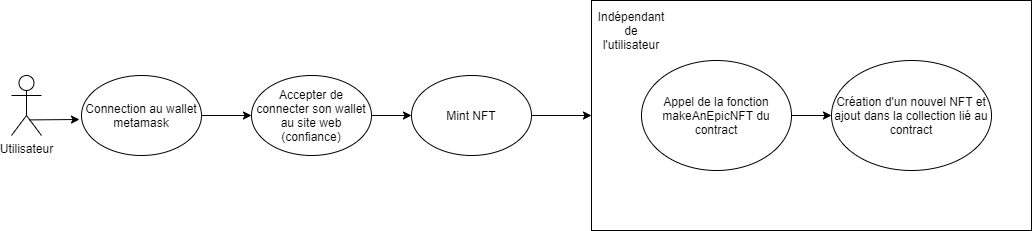

The diagram above was exported from draw.io. Its source (the exported page's mxGraphModel, read from the mxfile embedded in the PNG):
<mxGraphModel dx="2692" dy="2943" grid="1" gridSize="10" guides="1" tooltips="1" connect="1" arrows="1" fold="1" page="1" pageScale="1" pageWidth="1654" pageHeight="2336" math="0" shadow="0">
  <root>
    <mxCell id="0" />
    <mxCell id="1" parent="0" />
    <mxCell id="2" value="" style="rounded=0;whiteSpace=wrap;html=1;" vertex="1" parent="1">
      <mxGeometry x="450" y="-380" width="440" height="230" as="geometry" />
    </mxCell>
    <mxCell id="3" value="Utilisateur" style="shape=umlActor;html=1;verticalLabelPosition=bottom;verticalAlign=top;align=center;" vertex="1" parent="1">
      <mxGeometry x="-130" y="-305" width="30" height="60" as="geometry" />
    </mxCell>
    <mxCell id="4" value="Connection au wallet metamask" style="ellipse;whiteSpace=wrap;html=1;" vertex="1" parent="1">
      <mxGeometry x="-60" y="-305" width="120" height="80" as="geometry" />
    </mxCell>
    <mxCell id="5" value="Accepter de connecter son wallet au site web (confiance)" style="ellipse;whiteSpace=wrap;html=1;" vertex="1" parent="1">
      <mxGeometry x="110" y="-305" width="120" height="80" as="geometry" />
    </mxCell>
    <mxCell id="6" value="Mint NFT" style="ellipse;whiteSpace=wrap;html=1;" vertex="1" parent="1">
      <mxGeometry x="270" y="-305" width="120" height="80" as="geometry" />
    </mxCell>
    <mxCell id="7" value="" style="endArrow=classic;html=1;" edge="1" source="4" target="5" parent="1">
      <mxGeometry width="50" height="50" relative="1" as="geometry">
        <mxPoint x="80" y="-190" as="sourcePoint" />
        <mxPoint x="130" y="-240" as="targetPoint" />
      </mxGeometry>
    </mxCell>
    <mxCell id="8" value="" style="endArrow=classic;html=1;" edge="1" source="5" target="6" parent="1">
      <mxGeometry width="50" height="50" relative="1" as="geometry">
        <mxPoint x="310" y="-210" as="sourcePoint" />
        <mxPoint x="370" y="-260" as="targetPoint" />
      </mxGeometry>
    </mxCell>
    <mxCell id="9" value="Appel de la fonction&lt;br&gt;makeAnEpicNFT du contract" style="ellipse;whiteSpace=wrap;html=1;" vertex="1" parent="1">
      <mxGeometry x="500" y="-320" width="150" height="110" as="geometry" />
    </mxCell>
    <mxCell id="10" value="Création d'un nouvel NFT et ajout dans la collection lié au contract" style="ellipse;whiteSpace=wrap;html=1;" vertex="1" parent="1">
      <mxGeometry x="690" y="-320" width="160" height="110" as="geometry" />
    </mxCell>
    <mxCell id="11" value="" style="endArrow=classic;html=1;exitX=0.6;exitY=0.74;exitDx=0;exitDy=0;exitPerimeter=0;" edge="1" source="3" parent="1">
      <mxGeometry width="50" height="50" relative="1" as="geometry">
        <mxPoint x="-70" y="-240" as="sourcePoint" />
        <mxPoint x="-62" y="-261" as="targetPoint" />
      </mxGeometry>
    </mxCell>
    <mxCell id="12" value="" style="endArrow=classic;html=1;" edge="1" source="6" target="2" parent="1">
      <mxGeometry width="50" height="50" relative="1" as="geometry">
        <mxPoint x="400" y="-340" as="sourcePoint" />
        <mxPoint x="450" y="-390" as="targetPoint" />
      </mxGeometry>
    </mxCell>
    <mxCell id="13" value="Indépendant de l'utilisateur" style="text;html=1;strokeColor=none;fillColor=none;align=center;verticalAlign=middle;whiteSpace=wrap;rounded=0;" vertex="1" parent="1">
      <mxGeometry x="470" y="-360" width="40" height="20" as="geometry" />
    </mxCell>
    <mxCell id="14" value="" style="endArrow=classic;html=1;" edge="1" source="9" target="10" parent="1">
      <mxGeometry width="50" height="50" relative="1" as="geometry">
        <mxPoint x="650" y="-310" as="sourcePoint" />
        <mxPoint x="700" y="-360" as="targetPoint" />
      </mxGeometry>
    </mxCell>
  </root>
</mxGraphModel>